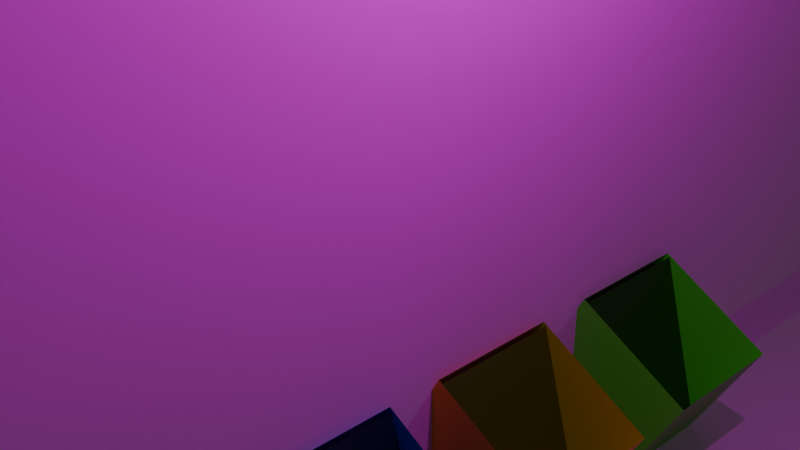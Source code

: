 # Source: roomzin.blend  (saved by Blender 4.0.36; exported with 4.5.12 LTS)
import bpy
from mathutils import Matrix  # noqa: F401  (used for matrix-valued properties, if any)

bpy.ops.wm.read_factory_settings(use_empty=True)
scene = bpy.context.scene
scene.name = 'Scene'

# ---- collections
col_collection = bpy.data.collections.new('Collection'); scene.collection.children.link(col_collection)

# ---- images (referenced by path relative to the original .blend; pixels are not part of the script)
import os
ASSET_DIR = os.environ.get("B2B_ASSET_DIR", "")  # directory of the original .blend (textures are referenced by path, not embedded)
HERE = os.path.dirname(os.path.abspath(__file__))  # packed textures are extracted next to this script under _unpacked/

def load_image(name, relpath, width, height, colorspace="sRGB"):
    """Load a texture the original file referenced (path relative to the .blend, or extracted next to this script)."""
    p = next((c for c in (os.path.join(HERE, relpath), os.path.join(ASSET_DIR, relpath)) if relpath and os.path.exists(c)), "")
    if p:
        img = bpy.data.images.load(p, check_existing=True)
        img.name = name
    else:  # same state as the original file: an image datablock whose file is absent (Cycles renders it pink)
        img = bpy.data.images.new(name, width, height)
        img.source = "FILE"
        img.filepath = "//" + (relpath or name)
    img.colorspace_settings.name = colorspace
    return img
img_backwall_png = load_image('backwall.png', 'backwall.png', 1024, 1024, 'sRGB')
img_leftwall_png = load_image('leftwall.png', 'leftwall.png', 1024, 1024, 'sRGB')
img_rightwall_png = load_image('rightwall.png', 'rightwall.png', 1024, 1024, 'sRGB')
img_floor_variant_png = load_image('floor_variant.png', 'floor_variant.png', 1024, 1024, 'sRGB')

# ---- materials (node trees are filled in below, after node groups)
mat_material_001 = bpy.data.materials.new('Material.001')
mat_material_001.use_transparent_shadow = False
mat_material_002 = bpy.data.materials.new('Material.002')
mat_material_002.use_transparent_shadow = False
mat_material_003 = bpy.data.materials.new('Material.003')
mat_material_003.use_transparent_shadow = False
mat_material_004 = bpy.data.materials.new('Material.004')
mat_material_004.use_transparent_shadow = False
mat_material_009 = bpy.data.materials.new('Material.009')
mat_material_009.use_transparent_shadow = False
mat_material_010 = bpy.data.materials.new('Material.010')
mat_material_010.use_transparent_shadow = False
mat_material_011 = bpy.data.materials.new('Material.011')
mat_material_011.use_transparent_shadow = False
mat_material_012 = bpy.data.materials.new('Material.012')
mat_material_012.use_transparent_shadow = False
mat_backwall = bpy.data.materials.new('backwall')
mat_backwall.surface_render_method = 'BLENDED'
mat_backwall.blend_method = 'BLEND'
mat_leftwall = bpy.data.materials.new('leftwall')
mat_leftwall.surface_render_method = 'BLENDED'
mat_leftwall.blend_method = 'BLEND'
mat_rightwall = bpy.data.materials.new('rightwall')
mat_rightwall.surface_render_method = 'BLENDED'
mat_rightwall.blend_method = 'BLEND'
mat_floor_variant = bpy.data.materials.new('floor_variant')
mat_floor_variant.surface_render_method = 'BLENDED'
mat_floor_variant.blend_method = 'BLEND'

# ---- material node trees
mat_material_001.use_nodes = True; mat_material_001.node_tree.nodes.clear()
_N = mat_material_001.node_tree.nodes; _L = mat_material_001.node_tree.links
n0 = _N.new('ShaderNodeBsdfPrincipled'); n0.name = 'Principled BSDF'; n0.location = (10, 300)
n0.inputs[0].default_value = (0.8002, 0.03872, 0.04212, 1.0)
n0.inputs[1].default_value = 0.4177
n0.inputs[3].default_value = 1.45
n1 = _N.new('ShaderNodeOutputMaterial'); n1.name = 'Material Output'; n1.location = (300, 300)
_L.new(n0.outputs[0], n1.inputs[0])
n1.is_active_output = True
mat_material_002.use_nodes = True; mat_material_002.node_tree.nodes.clear()
_N = mat_material_002.node_tree.nodes; _L = mat_material_002.node_tree.links
n0 = _N.new('ShaderNodeBsdfPrincipled'); n0.name = 'Principled BSDF'; n0.location = (10, 300)
n0.inputs[0].default_value = (0.0486, 0.0925, 0.8003, 1.0)
n0.inputs[1].default_value = 0.4177
n0.inputs[3].default_value = 1.45
n1 = _N.new('ShaderNodeOutputMaterial'); n1.name = 'Material Output'; n1.location = (300, 300)
_L.new(n0.outputs[0], n1.inputs[0])
n1.is_active_output = True
mat_material_003.use_nodes = True; mat_material_003.node_tree.nodes.clear()
_N = mat_material_003.node_tree.nodes; _L = mat_material_003.node_tree.links
n0 = _N.new('ShaderNodeBsdfPrincipled'); n0.name = 'Principled BSDF'; n0.location = (10, 300)
n0.inputs[0].default_value = (0.8001, 0.6248, 0.02735, 1.0)
n0.inputs[1].default_value = 0.4177
n0.inputs[3].default_value = 1.45
n1 = _N.new('ShaderNodeOutputMaterial'); n1.name = 'Material Output'; n1.location = (300, 300)
_L.new(n0.outputs[0], n1.inputs[0])
n1.is_active_output = True
mat_material_004.use_nodes = True; mat_material_004.node_tree.nodes.clear()
_N = mat_material_004.node_tree.nodes; _L = mat_material_004.node_tree.links
n0 = _N.new('ShaderNodeBsdfPrincipled'); n0.name = 'Principled BSDF'; n0.location = (10, 300)
n0.inputs[0].default_value = (0.1168, 0.8005, 0.04481, 1.0)
n0.inputs[1].default_value = 0.4177
n0.inputs[3].default_value = 1.45
n1 = _N.new('ShaderNodeOutputMaterial'); n1.name = 'Material Output'; n1.location = (300, 300)
_L.new(n0.outputs[0], n1.inputs[0])
n1.is_active_output = True
mat_material_009.use_nodes = True; mat_material_009.node_tree.nodes.clear()
_N = mat_material_009.node_tree.nodes; _L = mat_material_009.node_tree.links
n0 = _N.new('ShaderNodeBsdfPrincipled'); n0.name = 'Principled BSDF'; n0.location = (10, 300)
n0.inputs[0].default_value = (0.04397, 0.0, 0.00169, 1.0)
n0.inputs[3].default_value = 1.45
n1 = _N.new('ShaderNodeOutputMaterial'); n1.name = 'Material Output'; n1.location = (300, 300)
_L.new(n0.outputs[0], n1.inputs[0])
n1.is_active_output = True
mat_material_010.use_nodes = True; mat_material_010.node_tree.nodes.clear()
_N = mat_material_010.node_tree.nodes; _L = mat_material_010.node_tree.links
n0 = _N.new('ShaderNodeBsdfPrincipled'); n0.name = 'Principled BSDF'; n0.location = (10, 300)
n0.inputs[0].default_value = (0.002044, 0.001067, 0.02927, 1.0)
n0.inputs[3].default_value = 1.45
n1 = _N.new('ShaderNodeOutputMaterial'); n1.name = 'Material Output'; n1.location = (300, 300)
_L.new(n0.outputs[0], n1.inputs[0])
n1.is_active_output = True
mat_material_011.use_nodes = True; mat_material_011.node_tree.nodes.clear()
_N = mat_material_011.node_tree.nodes; _L = mat_material_011.node_tree.links
n0 = _N.new('ShaderNodeBsdfPrincipled'); n0.name = 'Principled BSDF'; n0.location = (10, 300)
n0.inputs[0].default_value = (0.04977, 0.03967, 0.0, 1.0)
n0.inputs[3].default_value = 1.45
n1 = _N.new('ShaderNodeOutputMaterial'); n1.name = 'Material Output'; n1.location = (300, 300)
_L.new(n0.outputs[0], n1.inputs[0])
n1.is_active_output = True
mat_material_012.use_nodes = True; mat_material_012.node_tree.nodes.clear()
_N = mat_material_012.node_tree.nodes; _L = mat_material_012.node_tree.links
n0 = _N.new('ShaderNodeBsdfPrincipled'); n0.name = 'Principled BSDF'; n0.location = (10, 300)
n0.inputs[0].default_value = (0.003814, 0.02927, 0.0, 1.0)
n0.inputs[3].default_value = 1.45
n1 = _N.new('ShaderNodeOutputMaterial'); n1.name = 'Material Output'; n1.location = (300, 300)
_L.new(n0.outputs[0], n1.inputs[0])
n1.is_active_output = True
mat_backwall.use_nodes = True; mat_backwall.node_tree.nodes.clear()
_N = mat_backwall.node_tree.nodes; _L = mat_backwall.node_tree.links
n0 = _N.new('ShaderNodeOutputMaterial'); n0.name = 'Material Output'; n0.location = (300, 300)
n1 = _N.new('ShaderNodeTexImage'); n1.name = 'Image Texture'; n1.location = (-200, 300)
n1.image = img_backwall_png
n1.extension = 'CLIP'
n2 = _N.new('ShaderNodeBsdfPrincipled'); n2.name = 'Principled BSDF'; n2.location = (0, 300)
n2.inputs[2].default_value = 1.0
n2.inputs[3].default_value = 1.45
_L.new(n1.outputs[0], n2.inputs[0])
_L.new(n1.outputs[1], n2.inputs[4])
_L.new(n2.outputs[0], n0.inputs[0])
n0.is_active_output = True
mat_leftwall.use_nodes = True; mat_leftwall.node_tree.nodes.clear()
_N = mat_leftwall.node_tree.nodes; _L = mat_leftwall.node_tree.links
n0 = _N.new('ShaderNodeOutputMaterial'); n0.name = 'Material Output'; n0.location = (300, 300)
n1 = _N.new('ShaderNodeTexImage'); n1.name = 'Image Texture'; n1.location = (-200, 300)
n1.image = img_leftwall_png
n1.extension = 'CLIP'
n2 = _N.new('ShaderNodeBsdfPrincipled'); n2.name = 'Principled BSDF'; n2.location = (0, 300)
n2.inputs[3].default_value = 1.45
_L.new(n1.outputs[0], n2.inputs[0])
_L.new(n1.outputs[1], n2.inputs[4])
_L.new(n2.outputs[0], n0.inputs[0])
n0.is_active_output = True
mat_rightwall.use_nodes = True; mat_rightwall.node_tree.nodes.clear()
_N = mat_rightwall.node_tree.nodes; _L = mat_rightwall.node_tree.links
n0 = _N.new('ShaderNodeOutputMaterial'); n0.name = 'Material Output'; n0.location = (300, 300)
n1 = _N.new('ShaderNodeTexImage'); n1.name = 'Image Texture'; n1.location = (-200, 300)
n1.image = img_rightwall_png
n1.extension = 'CLIP'
n2 = _N.new('ShaderNodeBsdfPrincipled'); n2.name = 'Principled BSDF'; n2.location = (0, 300)
n2.inputs[3].default_value = 1.45
_L.new(n1.outputs[0], n2.inputs[0])
_L.new(n1.outputs[1], n2.inputs[4])
_L.new(n2.outputs[0], n0.inputs[0])
n0.is_active_output = True
mat_floor_variant.use_nodes = True; mat_floor_variant.node_tree.nodes.clear()
_N = mat_floor_variant.node_tree.nodes; _L = mat_floor_variant.node_tree.links
n0 = _N.new('ShaderNodeOutputMaterial'); n0.name = 'Material Output'; n0.location = (300, 300)
n1 = _N.new('ShaderNodeTexImage'); n1.name = 'Image Texture'; n1.location = (-200, 300)
n1.image = img_floor_variant_png
n1.extension = 'CLIP'
n2 = _N.new('ShaderNodeBsdfPrincipled'); n2.name = 'Principled BSDF'; n2.location = (0, 300)
n2.inputs[1].default_value = 0.7025
n2.inputs[2].default_value = 0.7658
n2.inputs[3].default_value = 1.45
_L.new(n1.outputs[0], n2.inputs[0])
_L.new(n1.outputs[1], n2.inputs[4])
_L.new(n2.outputs[0], n0.inputs[0])
n0.is_active_output = True

# ---- world
world_world = bpy.data.worlds.new('World'); scene.world = world_world
world_world.use_nodes = True; world_world.node_tree.nodes.clear()
_N = world_world.node_tree.nodes; _L = world_world.node_tree.links
n0 = _N.new('ShaderNodeOutputWorld'); n0.name = 'World Output'; n0.location = (300, 300)
n1 = _N.new('ShaderNodeBackground'); n1.name = 'Background'; n1.location = (10, 300)
n1.inputs[0].default_value = (0.05088, 0.05088, 0.05088, 1.0)
_L.new(n1.outputs[0], n0.inputs[0])
n0.is_active_output = True
world_world.color = (0.05088, 0.05088, 0.05088)
world_world.use_sun_shadow = False
world_world.sun_shadow_jitter_overblur = 0.0

# ---- cameras
cam_camera = bpy.data.cameras.new('Camera')
cam_camera.clip_end = 100.0
cam_camera.ortho_scale = 7.314

# ---- lights
light_light = bpy.data.lights.new('Light', 'POINT')
light_light.transmission_factor = 0.0
light_light.use_soft_falloff = False
light_light.energy = 1000.0
light_light.shadow_soft_size = 0.1
light_light.shadow_maximum_resolution = 0.006
light_light.use_absolute_resolution = True

# ---- meshes
me_cube_001 = bpy.data.meshes.new('Cube.001')
me_cube_001.from_pydata([(-1.0, -1.0, -1.0), (-1.0, -1.0, 1.0), (-1.0, 1.0, -1.0), (-1.0, 1.0, 1.0), (1.0, -1.0, -1.0), (1.0, -1.0, 1.0), (1.0, 1.0, -1.0), (1.0, 1.0, 1.0)], [], [(0, 1, 3, 2), (2, 3, 7, 6), (6, 7, 5, 4), (4, 5, 1, 0), (2, 6, 4, 0)])
_uv = me_cube_001.uv_layers.new(name='UVMap')
_uv.uv.foreach_set('vector', [0.375, 0.0, 0.625, 0.0, 0.625, 0.25, 0.375, 0.25, 0.375, 0.25, 0.625, 0.25, 0.625, 0.5, 0.375, 0.5, 0.375, 0.5, 0.625, 0.5, 0.625, 0.75, 0.375, 0.75, 0.375, 0.75, 0.625, 0.75, 0.625, 1.0, 0.375, 1.0, 0.125, 0.5, 0.375, 0.5, 0.375, 0.75, 0.125, 0.75])
me_cube_001.materials.append(mat_material_001)
me_cube_001.update()
me_cube_002 = bpy.data.meshes.new('Cube.002')
me_cube_002.from_pydata([(-1.0, -1.0, -1.0), (-1.0, -1.0, 1.0), (-1.0, 1.0, -1.0), (-1.0, 1.0, 1.0), (1.0, -1.0, -1.0), (1.0, -1.0, 1.0), (1.0, 1.0, -1.0), (1.0, 1.0, 1.0)], [], [(0, 1, 3, 2), (2, 3, 7, 6), (6, 7, 5, 4), (4, 5, 1, 0), (2, 6, 4, 0)])
_uv = me_cube_002.uv_layers.new(name='UVMap')
_uv.uv.foreach_set('vector', [0.375, 0.0, 0.625, 0.0, 0.625, 0.25, 0.375, 0.25, 0.375, 0.25, 0.625, 0.25, 0.625, 0.5, 0.375, 0.5, 0.375, 0.5, 0.625, 0.5, 0.625, 0.75, 0.375, 0.75, 0.375, 0.75, 0.625, 0.75, 0.625, 1.0, 0.375, 1.0, 0.125, 0.5, 0.375, 0.5, 0.375, 0.75, 0.125, 0.75])
me_cube_002.materials.append(mat_material_002)
me_cube_002.update()
me_cube_003 = bpy.data.meshes.new('Cube.003')
me_cube_003.from_pydata([(-1.0, -1.0, -1.0), (-1.0, -1.0, 1.0), (-1.0, 1.0, -1.0), (-1.0, 1.0, 1.0), (1.0, -1.0, -1.0), (1.0, -1.0, 1.0), (1.0, 1.0, -1.0), (1.0, 1.0, 1.0)], [], [(0, 1, 3, 2), (2, 3, 7, 6), (6, 7, 5, 4), (4, 5, 1, 0), (2, 6, 4, 0)])
_uv = me_cube_003.uv_layers.new(name='UVMap')
_uv.uv.foreach_set('vector', [0.375, 0.0, 0.625, 0.0, 0.625, 0.25, 0.375, 0.25, 0.375, 0.25, 0.625, 0.25, 0.625, 0.5, 0.375, 0.5, 0.375, 0.5, 0.625, 0.5, 0.625, 0.75, 0.375, 0.75, 0.375, 0.75, 0.625, 0.75, 0.625, 1.0, 0.375, 1.0, 0.125, 0.5, 0.375, 0.5, 0.375, 0.75, 0.125, 0.75])
me_cube_003.materials.append(mat_material_003)
me_cube_003.update()
me_cube_004 = bpy.data.meshes.new('Cube.004')
me_cube_004.from_pydata([(-1.0, -1.0, -1.0), (-1.0, -1.0, 1.0), (-1.0, 1.0, -1.0), (-1.0, 1.0, 1.0), (1.0, -1.0, -1.0), (1.0, -1.0, 1.0), (1.0, 1.0, -1.0), (1.0, 1.0, 1.0)], [], [(0, 1, 3, 2), (2, 3, 7, 6), (6, 7, 5, 4), (4, 5, 1, 0), (2, 6, 4, 0)])
_uv = me_cube_004.uv_layers.new(name='UVMap')
_uv.uv.foreach_set('vector', [0.375, 0.0, 0.625, 0.0, 0.625, 0.25, 0.375, 0.25, 0.375, 0.25, 0.625, 0.25, 0.625, 0.5, 0.375, 0.5, 0.375, 0.5, 0.625, 0.5, 0.625, 0.75, 0.375, 0.75, 0.375, 0.75, 0.625, 0.75, 0.625, 1.0, 0.375, 1.0, 0.125, 0.5, 0.375, 0.5, 0.375, 0.75, 0.125, 0.75])
me_cube_004.materials.append(mat_material_004)
me_cube_004.update()
me_cube_005 = bpy.data.meshes.new('Cube.005')
me_cube_005.from_pydata([(-1.0, -1.0, 1.0), (-1.0, 1.0, 1.0), (1.0, -1.0, 1.0), (1.0, 1.0, 1.0)], [], [(0, 2, 3, 1)])
_uv = me_cube_005.uv_layers.new(name='UVMap')
_uv.uv.foreach_set('vector', [0.625, 1.0, 0.625, 0.75, 0.625, 0.5, 0.625, 0.25])
me_cube_005.materials.append(mat_material_009)
me_cube_005.update()
me_cube_006 = bpy.data.meshes.new('Cube.006')
me_cube_006.from_pydata([(-1.0, -1.0, 1.0), (-1.0, 1.0, 1.0), (1.0, -1.0, 1.0), (1.0, 1.0, 1.0)], [], [(0, 2, 3, 1)])
_uv = me_cube_006.uv_layers.new(name='UVMap')
_uv.uv.foreach_set('vector', [0.625, 1.0, 0.625, 0.75, 0.625, 0.5, 0.625, 0.25])
me_cube_006.materials.append(mat_material_010)
me_cube_006.update()
me_cube_007 = bpy.data.meshes.new('Cube.007')
me_cube_007.from_pydata([(-1.0, -1.0, 1.0), (-1.0, 1.0, 1.0), (1.0, -1.0, 1.0), (1.0, 1.0, 1.0)], [], [(0, 2, 3, 1)])
_uv = me_cube_007.uv_layers.new(name='UVMap')
_uv.uv.foreach_set('vector', [0.625, 1.0, 0.625, 0.75, 0.625, 0.5, 0.625, 0.25])
me_cube_007.materials.append(mat_material_011)
me_cube_007.update()
me_cube_008 = bpy.data.meshes.new('Cube.008')
me_cube_008.from_pydata([(-1.0, -1.0, 1.0), (-1.0, 1.0, 1.0), (1.0, -1.0, 1.0), (1.0, 1.0, 1.0)], [], [(0, 2, 3, 1)])
_uv = me_cube_008.uv_layers.new(name='UVMap')
_uv.uv.foreach_set('vector', [0.625, 1.0, 0.625, 0.75, 0.625, 0.5, 0.625, 0.25])
me_cube_008.materials.append(mat_material_012)
me_cube_008.update()
me_backwall = bpy.data.meshes.new('backwall')
me_backwall.from_pydata([(-0.6667, -0.5, 0.0), (0.6667, -0.5, 0.0), (-0.6667, 0.5, 0.0), (0.6667, 0.5, 0.0)], [], [(0, 1, 3, 2)])
_uv = me_backwall.uv_layers.new(name='UVMap')
_uv.uv.foreach_set('vector', [0.0, 0.0, 1.0, 0.0, 1.0, 1.0, 0.0, 1.0])
me_backwall.materials.append(mat_backwall)
me_backwall.update()
me_leftwall = bpy.data.meshes.new('leftwall')
me_leftwall.from_pydata([(-0.6667, -0.5, 0.0), (0.6667, -0.5, 0.0), (-0.6667, 0.5, 0.0), (0.6667, 0.5, 0.0), (0.3687, -0.5, 0.0), (0.3687, 0.5, 0.0), (0.3151, 0.5, 0.0), (0.3151, -0.5, 0.0), (-0.006179, 0.5, 0.0), (-0.006179, -0.5, 0.0), (-0.06042, 0.5, 0.0), (-0.06042, -0.5, 0.0), (-0.2634, 0.5, 0.0), (-0.2634, -0.5, 0.0), (-0.3176, 0.5, 0.0), (-0.3176, -0.5, 0.0), (-0.6667, -0.3933, 0.0), (0.6667, -0.3933, 0.0), (0.3687, -0.3933, 0.0), (0.3151, -0.3933, 0.0), (-0.006179, -0.3933, 0.0), (-0.06042, -0.3933, 0.0), (-0.2634, -0.3933, 0.0), (-0.3176, -0.3933, 0.0)], [], [(18, 17, 3, 5), (19, 18, 5, 6), (20, 19, 6, 8), (21, 20, 8, 10), (22, 21, 10, 12), (23, 22, 12, 14), (16, 23, 14, 2), (0, 15, 23, 16), (13, 11, 21, 22), (9, 7, 19, 20), (4, 1, 17, 18)])
_uv = me_leftwall.uv_layers.new(name='UVMap')
_uv.uv.foreach_set('vector', [0.7765, 0.1067, 1.0, 0.1067, 1.0, 1.0, 0.7765, 1.0, 0.7364, 0.1067, 0.7765, 0.1067, 0.7765, 1.0, 0.7364, 1.0, 0.4954, 0.1067, 0.7364, 0.1067, 0.7364, 1.0, 0.4954, 1.0, 0.4547, 0.1067, 0.4954, 0.1067, 0.4954, 1.0, 0.4547, 1.0, 0.3024, 0.1067, 0.4547, 0.1067, 0.4547, 1.0, 0.3024, 1.0, 0.2618, 0.1067, 0.3024, 0.1067, 0.3024, 1.0, 0.2618, 1.0, 0.0, 0.1067, 0.2618, 0.1067, 0.2618, 1.0, 0.0, 1.0, 0.0, 0.0, 0.2618, 0.0, 0.2618, 0.1067, 0.0, 0.1067, 0.3024, 0.0, 0.4547, 0.0, 0.4547, 0.1067, 0.3024, 0.1067, 0.4954, 0.0, 0.7364, 0.0, 0.7364, 0.1067, 0.4954, 0.1067, 0.7765, 0.0, 1.0, 0.0, 1.0, 0.1067, 0.7765, 0.1067])
me_leftwall.materials.append(mat_leftwall)
me_leftwall.update()
me_rightwall_001 = bpy.data.meshes.new('rightwall.001')
me_rightwall_001.from_pydata([(-0.6667, -0.5, 0.0), (0.6667, -0.5, 0.0), (-0.6667, 0.5, 0.0), (0.6667, 0.5, 0.0), (0.09595, -0.5, 0.0), (0.09595, 0.5, 0.0), (0.151, -0.5, 0.0), (0.151, 0.5, 0.0), (-0.6667, -0.399, 0.0), (0.6667, -0.399, 0.0), (0.09595, -0.399, 0.0), (0.151, -0.399, 0.0)], [], [(11, 9, 3, 7), (8, 10, 5, 2), (10, 11, 7, 5), (0, 4, 10, 8), (6, 1, 9, 11)])
_uv = me_rightwall_001.uv_layers.new(name='UVMap')
_uv.uv.foreach_set('vector', [0.6133, 0.101, 1.0, 0.101, 1.0, 1.0, 0.6133, 1.0, 0.0, 0.101, 0.572, 0.101, 0.572, 1.0, 0.0, 1.0, 0.572, 0.101, 0.6133, 0.101, 0.6133, 1.0, 0.572, 1.0, 0.0, 0.0, 0.572, 0.0, 0.572, 0.101, 0.0, 0.101, 0.6133, 0.0, 1.0, 0.0, 1.0, 0.101, 0.6133, 0.101])
me_rightwall_001.materials.append(mat_rightwall)
me_rightwall_001.update()
me_floor_variant = bpy.data.meshes.new('floor_variant')
me_floor_variant.from_pydata([(-0.6667, -0.5, 0.0), (0.6667, -0.5, 0.0), (-0.6667, 0.5, 0.0), (0.6667, 0.5, 0.0)], [], [(0, 1, 3, 2)])
_uv = me_floor_variant.uv_layers.new(name='UVMap')
_uv.uv.foreach_set('vector', [0.0, 0.0, 1.0, 0.0, 1.0, 1.0, 0.0, 1.0])
me_floor_variant.materials.append(mat_floor_variant)
me_floor_variant.update()

# ---- objects
ob_light = bpy.data.objects.new('Light', light_light)
ob_camera = bpy.data.objects.new('Camera', cam_camera)
ob_cube = bpy.data.objects.new('Cube', me_cube_001)
ob_cube_001 = bpy.data.objects.new('Cube.001', me_cube_002)
ob_cube_002 = bpy.data.objects.new('Cube.002', me_cube_003)
ob_cube_003 = bpy.data.objects.new('Cube.003', me_cube_004)
ob_cube_004 = bpy.data.objects.new('Cube.004', me_cube_005)
ob_cube_005 = bpy.data.objects.new('Cube.005', me_cube_006)
ob_cube_006 = bpy.data.objects.new('Cube.006', me_cube_007)
ob_cube_007 = bpy.data.objects.new('Cube.007', me_cube_008)
ob_backwall = bpy.data.objects.new('backwall', me_backwall)
ob_leftwall = bpy.data.objects.new('leftwall', me_leftwall)
ob_rightwall = bpy.data.objects.new('rightwall', me_rightwall_001)
ob_floor_variant = bpy.data.objects.new('floor_variant', me_floor_variant)

# ---- transforms, parenting, visibility, modifiers, constraints
ob_light.location = (4.076, 1.005, 5.904)
ob_light.rotation_euler = (0.6503, 0.05522, 1.866)
ob_light.lock_rotations_4d = False
ob_light.empty_display_type = 'ARROWS'
ob_light.color = (0.0, 0.0, 0.0, 0.0)
ob_light.lineart.crease_threshold = 0.0
ob_camera.location = (7.359, -6.926, 4.958)
ob_camera.rotation_euler = (1.109, 0.0, 0.8149)
ob_camera.lock_rotations_4d = False
ob_camera.empty_display_type = 'ARROWS'
ob_camera.color = (0.0, 0.0, 0.0, 0.0)
ob_camera.display_type = 'WIRE'
ob_camera.lineart.crease_threshold = 0.0
ob_cube.location = (0.6029, -3.777, -3.212)
ob_cube.rotation_euler = (0.0, 0.5029, 0.0)
ob_cube.scale = (0.8903, 0.8903, 0.8903)
ob_cube_001.location = (0.6029, -1.261, -3.212)
ob_cube_001.rotation_euler = (0.0, 0.5029, 0.0)
ob_cube_001.scale = (0.8903, 0.8903, 0.8903)
ob_cube_002.location = (0.6029, 1.249, -3.212)
ob_cube_002.rotation_euler = (0.0, 0.5029, 0.0)
ob_cube_002.scale = (0.8903, 0.8903, 0.8903)
ob_cube_003.location = (0.6029, 3.805, -3.212)
ob_cube_003.rotation_euler = (0.0, 0.5029, 0.0)
ob_cube_003.scale = (0.8903, 0.8903, 0.8903)
ob_cube_004.location = (-0.2307, -3.777, -3.454)
ob_cube_004.rotation_euler = (0.0, 1.288, -0.0)
ob_cube_004.scale = (1.204, 0.8903, 0.8903)
ob_cube_005.location = (-0.2307, -1.277, -3.454)
ob_cube_005.rotation_euler = (0.0, 1.288, -0.0)
ob_cube_005.scale = (1.204, 0.8903, 0.8903)
ob_cube_006.location = (-0.2307, 1.27, -3.454)
ob_cube_006.rotation_euler = (0.0, 1.288, -0.0)
ob_cube_006.scale = (1.204, 0.8903, 0.8903)
ob_cube_007.location = (-0.2307, 3.813, -3.454)
ob_cube_007.rotation_euler = (0.0, 1.288, -0.0)
ob_cube_007.scale = (1.204, 0.8903, 0.8903)
ob_backwall.location = (0.1532, -0.1748, 3.588)
ob_backwall.rotation_euler = (1.571, 3.142, 1.571)
ob_backwall.scale = (31.83, -16.81, -10.23)
ob_leftwall.location = (12.52, -21.24, 3.701)
ob_leftwall.rotation_euler = (-6288.0, -1.51e-07, 3.142)
ob_leftwall.scale = (18.54, 16.91, 16.91)
ob_rightwall.location = (12.43, 20.95, 3.64)
ob_rightwall.rotation_euler = (-4.712, -1.421e-14, 3.142)
ob_rightwall.scale = (18.32, 16.87, 16.87)
ob_floor_variant.location = (17.26, 0.0, -4.435)
ob_floor_variant.rotation_euler = (3.142, -4.371e-08, 1.571)
ob_floor_variant.scale = (35.06, 35.06, 35.06)

# ---- collection membership
col_collection.objects.link(ob_light)
col_collection.objects.link(ob_camera)
col_collection.objects.link(ob_cube)
col_collection.objects.link(ob_cube_001)
col_collection.objects.link(ob_cube_002)
col_collection.objects.link(ob_cube_003)
col_collection.objects.link(ob_cube_004)
col_collection.objects.link(ob_cube_005)
col_collection.objects.link(ob_cube_006)
col_collection.objects.link(ob_cube_007)
col_collection.objects.link(ob_backwall)
col_collection.objects.link(ob_leftwall)
col_collection.objects.link(ob_rightwall)
col_collection.objects.link(ob_floor_variant)

# ---- scene / render settings (as saved in the file)
scene.camera = ob_camera
scene.frame_start = 1; scene.frame_end = 250; scene.frame_set(1)
scene.render.engine = 'BLENDER_EEVEE_NEXT'
scene.cycles.sampling_pattern = 'TABULATED_SOBOL'
bpy.context.view_layer.update()
